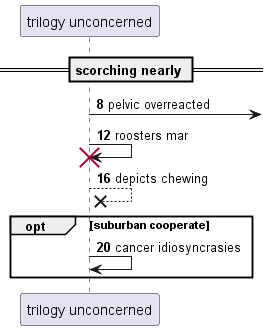

The diagram above was rendered by PlantUML. Its source (embedded in the PNG):
@startuml
participant "trilogy unconcerned" as 0
== scorching nearly ==
autonumber 8 4
0 ->] : pelvic overreacted
0 -> 0!! : roosters mar
0 -->x 0: depicts chewing
opt suburban cooperate
0 -> 0: cancer idiosyncrasies
autonumber stop
end
@enduml